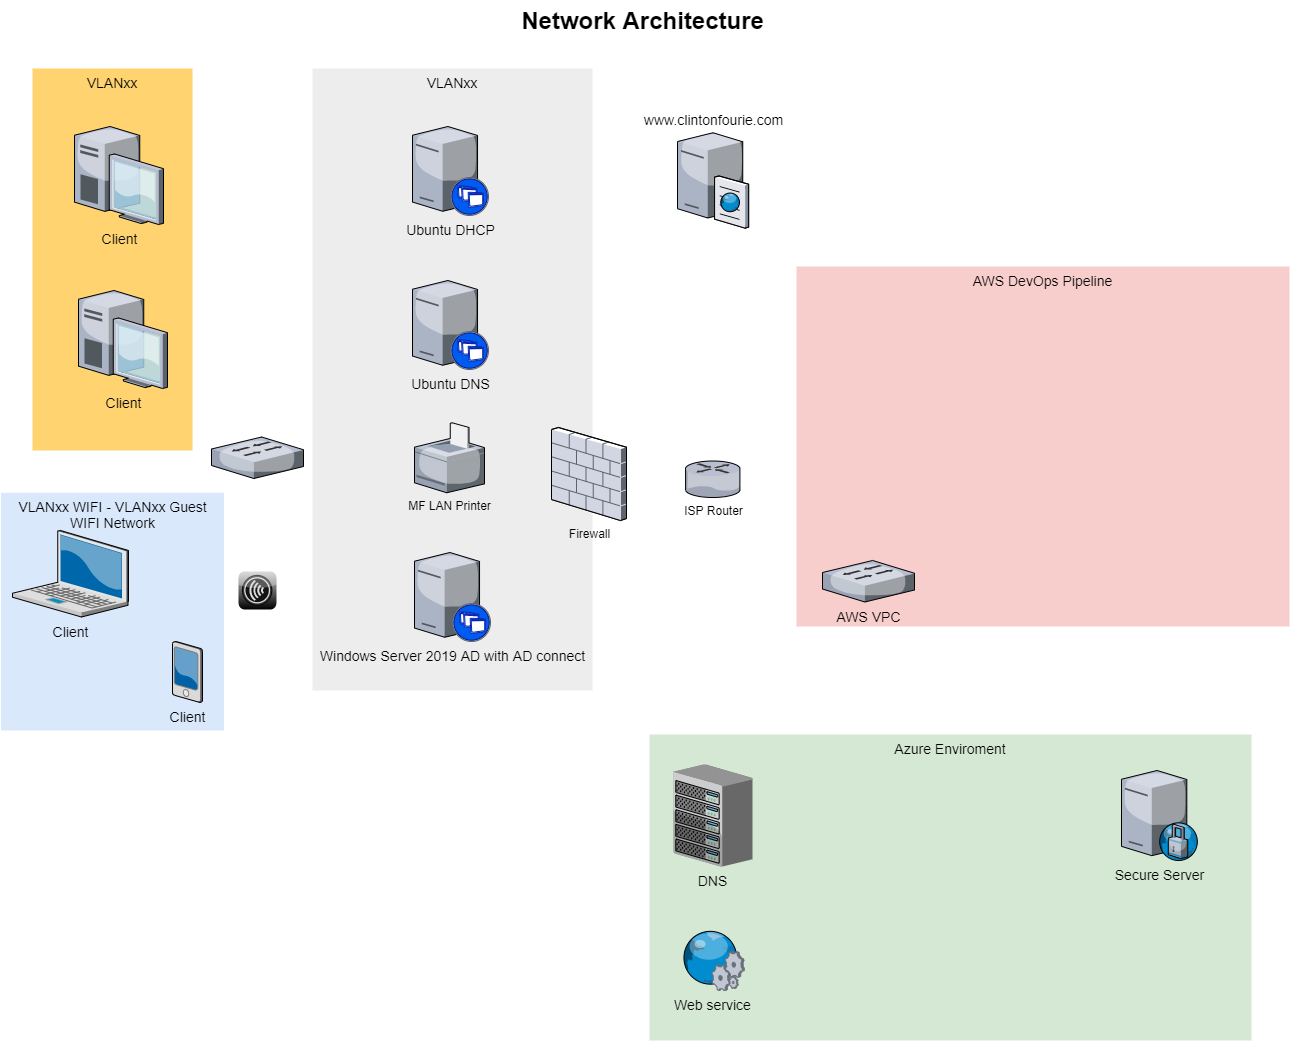

The diagram above was exported from draw.io. Its source (the exported page's mxGraphModel, read from the mxfile embedded in the PNG):
<mxGraphModel dx="1422" dy="714" grid="1" gridSize="10" guides="1" tooltips="1" connect="1" arrows="1" fold="1" page="1" pageScale="1.5" pageWidth="1169" pageHeight="826" background="none" math="0" shadow="0">
  <root>
    <mxCell id="0" style=";html=1;" />
    <mxCell id="1" style=";html=1;" parent="0" />
    <mxCell id="6a7d8f32e03d9370-61" value="AWS DevOps Pipeline" style="whiteSpace=wrap;html=1;fillColor=#f8cecc;fontSize=14;strokeColor=none;verticalAlign=top;" parent="1" vertex="1">
      <mxGeometry x="1084" y="296" width="493" height="360" as="geometry" />
    </mxCell>
    <mxCell id="6a7d8f32e03d9370-60" value="Azure Enviroment" style="whiteSpace=wrap;html=1;fillColor=#d5e8d4;fontSize=14;strokeColor=none;verticalAlign=top;" parent="1" vertex="1">
      <mxGeometry x="937" y="764" width="602" height="306" as="geometry" />
    </mxCell>
    <mxCell id="6a7d8f32e03d9370-59" value="VLANxx" style="whiteSpace=wrap;html=1;fillColor=#EDEDED;fontSize=14;strokeColor=none;verticalAlign=top;" parent="1" vertex="1">
      <mxGeometry x="600" y="98" width="280" height="622" as="geometry" />
    </mxCell>
    <mxCell id="6a7d8f32e03d9370-58" value="VLANxx WIFI - VLANxx Guest WIFI Network" style="whiteSpace=wrap;html=1;fillColor=#dae8fc;fontSize=14;strokeColor=none;verticalAlign=top;" parent="1" vertex="1">
      <mxGeometry x="288.5" y="522.25" width="223" height="237.75" as="geometry" />
    </mxCell>
    <mxCell id="6a7d8f32e03d9370-57" value="VLANxx" style="whiteSpace=wrap;html=1;fillColor=#FFD470;gradientColor=none;fontSize=14;strokeColor=none;verticalAlign=top;" parent="1" vertex="1">
      <mxGeometry x="320" y="98" width="160" height="382" as="geometry" />
    </mxCell>
    <mxCell id="6a7d8f32e03d9370-1" value="Client" style="verticalLabelPosition=bottom;aspect=fixed;html=1;verticalAlign=top;strokeColor=none;shape=mxgraph.citrix.laptop_2;fillColor=#66B2FF;gradientColor=#0066CC;fontSize=14;" parent="1" vertex="1">
      <mxGeometry x="299.9999999999999" y="560" width="116" height="86.5" as="geometry" />
    </mxCell>
    <mxCell id="6a7d8f32e03d9370-4" value="Client" style="verticalLabelPosition=bottom;aspect=fixed;html=1;verticalAlign=top;strokeColor=none;shape=mxgraph.citrix.desktop;fillColor=#66B2FF;gradientColor=#0066CC;fontSize=14;" parent="1" vertex="1">
      <mxGeometry x="365.99999999999994" y="320.00000000000006" width="89" height="98" as="geometry" />
    </mxCell>
    <mxCell id="6a7d8f32e03d9370-5" value="Client" style="verticalLabelPosition=bottom;aspect=fixed;html=1;verticalAlign=top;strokeColor=none;shape=mxgraph.citrix.desktop;fillColor=#66B2FF;gradientColor=#0066CC;fontSize=14;" parent="1" vertex="1">
      <mxGeometry x="362.00000000000006" y="156.00000000000006" width="89" height="98" as="geometry" />
    </mxCell>
    <mxCell id="6a7d8f32e03d9370-6" value="Client" style="verticalLabelPosition=bottom;aspect=fixed;html=1;verticalAlign=top;strokeColor=none;shape=mxgraph.citrix.pda;fillColor=#66B2FF;gradientColor=#0066CC;fontSize=14;" parent="1" vertex="1">
      <mxGeometry x="460.00000000000006" y="671" width="30" height="61" as="geometry" />
    </mxCell>
    <mxCell id="6a7d8f32e03d9370-9" value="Windows Server 2019 AD with AD connect" style="verticalLabelPosition=bottom;aspect=fixed;html=1;verticalAlign=top;strokeColor=none;shape=mxgraph.citrix.xenapp_server;fillColor=#66B2FF;gradientColor=#0066CC;fontSize=14;align=center;" parent="1" vertex="1">
      <mxGeometry x="702.0000000000001" y="582" width="76" height="89" as="geometry" />
    </mxCell>
    <mxCell id="6a7d8f32e03d9370-11" value="Ubuntu DNS" style="verticalLabelPosition=bottom;aspect=fixed;html=1;verticalAlign=top;strokeColor=none;shape=mxgraph.citrix.xenapp_server;fillColor=#66B2FF;gradientColor=#0066CC;fontSize=14;" parent="1" vertex="1">
      <mxGeometry x="699.9999999999999" y="310" width="76" height="89" as="geometry" />
    </mxCell>
    <mxCell id="6a7d8f32e03d9370-12" value="Ubuntu DHCP" style="verticalLabelPosition=bottom;aspect=fixed;html=1;verticalAlign=top;strokeColor=none;shape=mxgraph.citrix.xenapp_server;fillColor=#66B2FF;gradientColor=#0066CC;fontSize=14;" parent="1" vertex="1">
      <mxGeometry x="700.0000000000001" y="156" width="76" height="89" as="geometry" />
    </mxCell>
    <mxCell id="6a7d8f32e03d9370-15" value="www.clintonfourie.com" style="verticalLabelPosition=top;aspect=fixed;html=1;verticalAlign=bottom;strokeColor=none;shape=mxgraph.citrix.cache_server;fillColor=#66B2FF;gradientColor=#0066CC;fontSize=14;labelPosition=center;align=center;" parent="1" vertex="1">
      <mxGeometry x="965" y="160" width="71" height="97.5" as="geometry" />
    </mxCell>
    <mxCell id="6a7d8f32e03d9370-16" value="DNS" style="verticalLabelPosition=bottom;aspect=fixed;html=1;verticalAlign=top;strokeColor=none;shape=mxgraph.citrix.chassis;fillColor=#66B2FF;gradientColor=#0066CC;fontSize=14;" parent="1" vertex="1">
      <mxGeometry x="960.99" y="794" width="79.01" height="102" as="geometry" />
    </mxCell>
    <mxCell id="6a7d8f32e03d9370-25" value="Secure Server" style="verticalLabelPosition=bottom;aspect=fixed;html=1;verticalAlign=top;strokeColor=none;shape=mxgraph.citrix.proxy_server;fillColor=#66B2FF;gradientColor=#0066CC;fontSize=14;" parent="1" vertex="1">
      <mxGeometry x="1409" y="800" width="76.5" height="90" as="geometry" />
    </mxCell>
    <mxCell id="6a7d8f32e03d9370-26" value="AWS VPC" style="verticalLabelPosition=bottom;aspect=fixed;html=1;verticalAlign=top;strokeColor=none;shape=mxgraph.citrix.switch;fillColor=#66B2FF;gradientColor=#0066CC;fontSize=14;" parent="1" vertex="1">
      <mxGeometry x="1110" y="590" width="92" height="41.5" as="geometry" />
    </mxCell>
    <mxCell id="6a7d8f32e03d9370-30" value="Web service" style="verticalLabelPosition=bottom;aspect=fixed;html=1;verticalAlign=top;strokeColor=none;shape=mxgraph.citrix.web_service;fillColor=#66B2FF;gradientColor=#0066CC;fontSize=14;" parent="1" vertex="1">
      <mxGeometry x="968.99" y="960" width="63" height="60" as="geometry" />
    </mxCell>
    <mxCell id="6a7d8f32e03d9370-62" value="Network Architecture" style="text;strokeColor=none;fillColor=none;html=1;fontSize=24;fontStyle=1;verticalAlign=middle;align=center;" parent="1" vertex="1">
      <mxGeometry x="499" y="30" width="861" height="40" as="geometry" />
    </mxCell>
    <mxCell id="x9MWTG3Mo0SIaDXlg1DS-2" value="MF LAN Printer" style="verticalLabelPosition=bottom;aspect=fixed;html=1;verticalAlign=top;strokeColor=none;align=center;outlineConnect=0;shape=mxgraph.citrix.printer;" parent="1" vertex="1">
      <mxGeometry x="702" y="452.25" width="70" height="70" as="geometry" />
    </mxCell>
    <mxCell id="x9MWTG3Mo0SIaDXlg1DS-3" value="" style="verticalLabelPosition=bottom;aspect=fixed;html=1;verticalAlign=top;strokeColor=none;align=center;outlineConnect=0;shape=mxgraph.citrix.switch;" parent="1" vertex="1">
      <mxGeometry x="499" y="466.5" width="92" height="41.5" as="geometry" />
    </mxCell>
    <mxCell id="x9MWTG3Mo0SIaDXlg1DS-6" value="ISP Router" style="verticalLabelPosition=bottom;aspect=fixed;html=1;verticalAlign=top;strokeColor=none;align=center;outlineConnect=0;shape=mxgraph.citrix.router;" parent="1" vertex="1">
      <mxGeometry x="973" y="490.5" width="55" height="36.5" as="geometry" />
    </mxCell>
    <mxCell id="x9MWTG3Mo0SIaDXlg1DS-7" value="" style="verticalLabelPosition=bottom;aspect=fixed;html=1;verticalAlign=top;strokeColor=none;align=center;outlineConnect=0;shape=mxgraph.citrix.role_storefront_services;fillColor=#CCCCCC;gradientColor=#000000;gradientDirection=south;" parent="1" vertex="1">
      <mxGeometry x="526" y="601" width="38" height="38" as="geometry" />
    </mxCell>
    <mxCell id="x9MWTG3Mo0SIaDXlg1DS-8" value="Firewall" style="verticalLabelPosition=bottom;aspect=fixed;html=1;verticalAlign=top;strokeColor=none;align=center;outlineConnect=0;shape=mxgraph.citrix.firewall;" parent="1" vertex="1">
      <mxGeometry x="839" y="457" width="75" height="93" as="geometry" />
    </mxCell>
  </root>
</mxGraphModel>